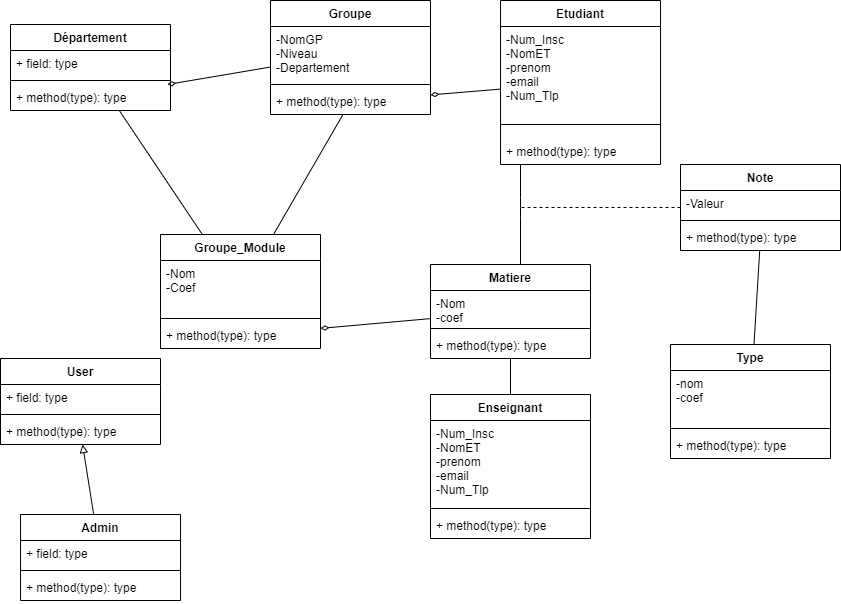

The diagram above was exported from draw.io. Its source (the exported page's mxGraphModel, read from the mxfile embedded in the PNG):
<mxGraphModel dx="710" dy="569" grid="1" gridSize="10" guides="1" tooltips="1" connect="1" arrows="1" fold="1" page="1" pageScale="1" pageWidth="827" pageHeight="1169" math="0" shadow="0">
  <root>
    <mxCell id="0" />
    <mxCell id="1" parent="0" />
    <mxCell id="46" value="" style="edgeStyle=none;html=1;endArrow=none;endFill=0;" parent="1" source="14" target="37" edge="1">
      <mxGeometry relative="1" as="geometry">
        <mxPoint x="540" y="452.9999999999999" as="targetPoint" />
      </mxGeometry>
    </mxCell>
    <mxCell id="14" value="Enseignant" style="swimlane;fontStyle=1;align=center;verticalAlign=top;childLayout=stackLayout;horizontal=1;startSize=26;horizontalStack=0;resizeParent=1;resizeParentMax=0;resizeLast=0;collapsible=1;marginBottom=0;" parent="1" vertex="1">
      <mxGeometry x="440" y="410" width="160" height="144" as="geometry" />
    </mxCell>
    <mxCell id="15" value="-Num_Insc&#10;-NomET&#10;-prenom&#10;-email&#10;-Num_Tlp&#10;&#10;" style="text;strokeColor=none;fillColor=none;align=left;verticalAlign=top;spacingLeft=4;spacingRight=4;overflow=hidden;rotatable=0;points=[[0,0.5],[1,0.5]];portConstraint=eastwest;" parent="14" vertex="1">
      <mxGeometry y="26" width="160" height="84" as="geometry" />
    </mxCell>
    <mxCell id="16" value="" style="line;strokeWidth=1;fillColor=none;align=left;verticalAlign=middle;spacingTop=-1;spacingLeft=3;spacingRight=3;rotatable=0;labelPosition=right;points=[];portConstraint=eastwest;" parent="14" vertex="1">
      <mxGeometry y="110" width="160" height="8" as="geometry" />
    </mxCell>
    <mxCell id="17" value="+ method(type): type" style="text;strokeColor=none;fillColor=none;align=left;verticalAlign=top;spacingLeft=4;spacingRight=4;overflow=hidden;rotatable=0;points=[[0,0.5],[1,0.5]];portConstraint=eastwest;" parent="14" vertex="1">
      <mxGeometry y="118" width="160" height="26" as="geometry" />
    </mxCell>
    <mxCell id="43" value="" style="edgeStyle=none;html=1;endArrow=diamondThin;endFill=0;" parent="1" source="18" target="29" edge="1">
      <mxGeometry relative="1" as="geometry" />
    </mxCell>
    <mxCell id="18" value="Etudiant" style="swimlane;fontStyle=1;align=center;verticalAlign=top;childLayout=stackLayout;horizontal=1;startSize=26;horizontalStack=0;resizeParent=1;resizeParentMax=0;resizeLast=0;collapsible=1;marginBottom=0;" parent="1" vertex="1">
      <mxGeometry x="510" y="16" width="160" height="164" as="geometry" />
    </mxCell>
    <mxCell id="19" value="-Num_Insc&#10;-NomET&#10;-prenom&#10;-email&#10;-Num_Tlp&#10;&#10;" style="text;strokeColor=none;fillColor=none;align=left;verticalAlign=top;spacingLeft=4;spacingRight=4;overflow=hidden;rotatable=0;points=[[0,0.5],[1,0.5]];portConstraint=eastwest;" parent="18" vertex="1">
      <mxGeometry y="26" width="160" height="84" as="geometry" />
    </mxCell>
    <mxCell id="20" value="" style="line;strokeWidth=1;fillColor=none;align=left;verticalAlign=middle;spacingTop=-1;spacingLeft=3;spacingRight=3;rotatable=0;labelPosition=right;points=[];portConstraint=eastwest;" parent="18" vertex="1">
      <mxGeometry y="110" width="160" height="28" as="geometry" />
    </mxCell>
    <mxCell id="21" value="+ method(type): type" style="text;strokeColor=none;fillColor=none;align=left;verticalAlign=top;spacingLeft=4;spacingRight=4;overflow=hidden;rotatable=0;points=[[0,0.5],[1,0.5]];portConstraint=eastwest;" parent="18" vertex="1">
      <mxGeometry y="138" width="160" height="26" as="geometry" />
    </mxCell>
    <mxCell id="61" value="" style="edgeStyle=elbowEdgeStyle;html=1;startArrow=none;startFill=0;endArrow=none;endFill=0;dashed=1;" parent="1" source="22" edge="1">
      <mxGeometry relative="1" as="geometry">
        <mxPoint x="530" y="223" as="targetPoint" />
      </mxGeometry>
    </mxCell>
    <mxCell id="22" value="Note" style="swimlane;fontStyle=1;align=center;verticalAlign=top;childLayout=stackLayout;horizontal=1;startSize=26;horizontalStack=0;resizeParent=1;resizeParentMax=0;resizeLast=0;collapsible=1;marginBottom=0;" parent="1" vertex="1">
      <mxGeometry x="690" y="180" width="160" height="86" as="geometry" />
    </mxCell>
    <mxCell id="23" value="-Valeur&#10;" style="text;strokeColor=none;fillColor=none;align=left;verticalAlign=top;spacingLeft=4;spacingRight=4;overflow=hidden;rotatable=0;points=[[0,0.5],[1,0.5]];portConstraint=eastwest;" parent="22" vertex="1">
      <mxGeometry y="26" width="160" height="26" as="geometry" />
    </mxCell>
    <mxCell id="24" value="" style="line;strokeWidth=1;fillColor=none;align=left;verticalAlign=middle;spacingTop=-1;spacingLeft=3;spacingRight=3;rotatable=0;labelPosition=right;points=[];portConstraint=eastwest;" parent="22" vertex="1">
      <mxGeometry y="52" width="160" height="8" as="geometry" />
    </mxCell>
    <mxCell id="25" value="+ method(type): type" style="text;strokeColor=none;fillColor=none;align=left;verticalAlign=top;spacingLeft=4;spacingRight=4;overflow=hidden;rotatable=0;points=[[0,0.5],[1,0.5]];portConstraint=eastwest;" parent="22" vertex="1">
      <mxGeometry y="60" width="160" height="26" as="geometry" />
    </mxCell>
    <mxCell id="26" value="Groupe" style="swimlane;fontStyle=1;align=center;verticalAlign=top;childLayout=stackLayout;horizontal=1;startSize=26;horizontalStack=0;resizeParent=1;resizeParentMax=0;resizeLast=0;collapsible=1;marginBottom=0;" parent="1" vertex="1">
      <mxGeometry x="280" y="16" width="160" height="114" as="geometry" />
    </mxCell>
    <mxCell id="27" value="-NomGP&#10;-Niveau&#10;-Departement" style="text;strokeColor=none;fillColor=none;align=left;verticalAlign=top;spacingLeft=4;spacingRight=4;overflow=hidden;rotatable=0;points=[[0,0.5],[1,0.5]];portConstraint=eastwest;" parent="26" vertex="1">
      <mxGeometry y="26" width="160" height="54" as="geometry" />
    </mxCell>
    <mxCell id="28" value="" style="line;strokeWidth=1;fillColor=none;align=left;verticalAlign=middle;spacingTop=-1;spacingLeft=3;spacingRight=3;rotatable=0;labelPosition=right;points=[];portConstraint=eastwest;" parent="26" vertex="1">
      <mxGeometry y="80" width="160" height="8" as="geometry" />
    </mxCell>
    <mxCell id="29" value="+ method(type): type" style="text;strokeColor=none;fillColor=none;align=left;verticalAlign=top;spacingLeft=4;spacingRight=4;overflow=hidden;rotatable=0;points=[[0,0.5],[1,0.5]];portConstraint=eastwest;" parent="26" vertex="1">
      <mxGeometry y="88" width="160" height="26" as="geometry" />
    </mxCell>
    <mxCell id="70" value="" style="edgeStyle=none;html=1;endArrow=none;endFill=0;" parent="1" source="30" target="29" edge="1">
      <mxGeometry relative="1" as="geometry" />
    </mxCell>
    <mxCell id="30" value="Groupe_Module" style="swimlane;fontStyle=1;align=center;verticalAlign=top;childLayout=stackLayout;horizontal=1;startSize=26;horizontalStack=0;resizeParent=1;resizeParentMax=0;resizeLast=0;collapsible=1;marginBottom=0;" parent="1" vertex="1">
      <mxGeometry x="170" y="250" width="160" height="114" as="geometry" />
    </mxCell>
    <mxCell id="31" value="-Nom&#10;-Coef" style="text;strokeColor=none;fillColor=none;align=left;verticalAlign=top;spacingLeft=4;spacingRight=4;overflow=hidden;rotatable=0;points=[[0,0.5],[1,0.5]];portConstraint=eastwest;" parent="30" vertex="1">
      <mxGeometry y="26" width="160" height="54" as="geometry" />
    </mxCell>
    <mxCell id="32" value="" style="line;strokeWidth=1;fillColor=none;align=left;verticalAlign=middle;spacingTop=-1;spacingLeft=3;spacingRight=3;rotatable=0;labelPosition=right;points=[];portConstraint=eastwest;" parent="30" vertex="1">
      <mxGeometry y="80" width="160" height="8" as="geometry" />
    </mxCell>
    <mxCell id="33" value="+ method(type): type" style="text;strokeColor=none;fillColor=none;align=left;verticalAlign=top;spacingLeft=4;spacingRight=4;overflow=hidden;rotatable=0;points=[[0,0.5],[1,0.5]];portConstraint=eastwest;" parent="30" vertex="1">
      <mxGeometry y="88" width="160" height="26" as="geometry" />
    </mxCell>
    <mxCell id="44" value="" style="edgeStyle=none;html=1;endArrow=diamondThin;endFill=0;" parent="1" source="34" target="33" edge="1">
      <mxGeometry relative="1" as="geometry" />
    </mxCell>
    <mxCell id="52" value="" style="edgeStyle=elbowEdgeStyle;html=1;endArrow=none;endFill=0;startArrow=baseDash;startFill=0;" parent="1" source="34" target="21" edge="1">
      <mxGeometry relative="1" as="geometry">
        <Array as="points">
          <mxPoint x="530" y="223" />
        </Array>
      </mxGeometry>
    </mxCell>
    <mxCell id="34" value="Matiere" style="swimlane;fontStyle=1;align=center;verticalAlign=top;childLayout=stackLayout;horizontal=1;startSize=26;horizontalStack=0;resizeParent=1;resizeParentMax=0;resizeLast=0;collapsible=1;marginBottom=0;" parent="1" vertex="1">
      <mxGeometry x="440" y="280" width="160" height="94" as="geometry" />
    </mxCell>
    <mxCell id="35" value="-Nom &#10;-coef" style="text;strokeColor=none;fillColor=none;align=left;verticalAlign=top;spacingLeft=4;spacingRight=4;overflow=hidden;rotatable=0;points=[[0,0.5],[1,0.5]];portConstraint=eastwest;" parent="34" vertex="1">
      <mxGeometry y="26" width="160" height="34" as="geometry" />
    </mxCell>
    <mxCell id="36" value="" style="line;strokeWidth=1;fillColor=none;align=left;verticalAlign=middle;spacingTop=-1;spacingLeft=3;spacingRight=3;rotatable=0;labelPosition=right;points=[];portConstraint=eastwest;" parent="34" vertex="1">
      <mxGeometry y="60" width="160" height="8" as="geometry" />
    </mxCell>
    <mxCell id="37" value="+ method(type): type" style="text;strokeColor=none;fillColor=none;align=left;verticalAlign=top;spacingLeft=4;spacingRight=4;overflow=hidden;rotatable=0;points=[[0,0.5],[1,0.5]];portConstraint=eastwest;" parent="34" vertex="1">
      <mxGeometry y="68" width="160" height="26" as="geometry" />
    </mxCell>
    <mxCell id="38" value="User" style="swimlane;fontStyle=1;align=center;verticalAlign=top;childLayout=stackLayout;horizontal=1;startSize=26;horizontalStack=0;resizeParent=1;resizeParentMax=0;resizeLast=0;collapsible=1;marginBottom=0;" parent="1" vertex="1">
      <mxGeometry x="10" y="374" width="160" height="86" as="geometry" />
    </mxCell>
    <mxCell id="39" value="+ field: type" style="text;strokeColor=none;fillColor=none;align=left;verticalAlign=top;spacingLeft=4;spacingRight=4;overflow=hidden;rotatable=0;points=[[0,0.5],[1,0.5]];portConstraint=eastwest;" parent="38" vertex="1">
      <mxGeometry y="26" width="160" height="26" as="geometry" />
    </mxCell>
    <mxCell id="40" value="" style="line;strokeWidth=1;fillColor=none;align=left;verticalAlign=middle;spacingTop=-1;spacingLeft=3;spacingRight=3;rotatable=0;labelPosition=right;points=[];portConstraint=eastwest;" parent="38" vertex="1">
      <mxGeometry y="52" width="160" height="8" as="geometry" />
    </mxCell>
    <mxCell id="41" value="+ method(type): type" style="text;strokeColor=none;fillColor=none;align=left;verticalAlign=top;spacingLeft=4;spacingRight=4;overflow=hidden;rotatable=0;points=[[0,0.5],[1,0.5]];portConstraint=eastwest;" parent="38" vertex="1">
      <mxGeometry y="60" width="160" height="26" as="geometry" />
    </mxCell>
    <mxCell id="69" value="" style="edgeStyle=none;html=1;endArrow=none;endFill=0;" parent="1" source="62" target="30" edge="1">
      <mxGeometry relative="1" as="geometry">
        <mxPoint x="100" y="219" as="targetPoint" />
      </mxGeometry>
    </mxCell>
    <mxCell id="62" value="Département" style="swimlane;fontStyle=1;align=center;verticalAlign=top;childLayout=stackLayout;horizontal=1;startSize=26;horizontalStack=0;resizeParent=1;resizeParentMax=0;resizeLast=0;collapsible=1;marginBottom=0;" parent="1" vertex="1">
      <mxGeometry x="20" y="40" width="160" height="86" as="geometry" />
    </mxCell>
    <mxCell id="63" value="+ field: type" style="text;strokeColor=none;fillColor=none;align=left;verticalAlign=top;spacingLeft=4;spacingRight=4;overflow=hidden;rotatable=0;points=[[0,0.5],[1,0.5]];portConstraint=eastwest;" parent="62" vertex="1">
      <mxGeometry y="26" width="160" height="26" as="geometry" />
    </mxCell>
    <mxCell id="64" value="" style="line;strokeWidth=1;fillColor=none;align=left;verticalAlign=middle;spacingTop=-1;spacingLeft=3;spacingRight=3;rotatable=0;labelPosition=right;points=[];portConstraint=eastwest;" parent="62" vertex="1">
      <mxGeometry y="52" width="160" height="8" as="geometry" />
    </mxCell>
    <mxCell id="65" value="+ method(type): type" style="text;strokeColor=none;fillColor=none;align=left;verticalAlign=top;spacingLeft=4;spacingRight=4;overflow=hidden;rotatable=0;points=[[0,0.5],[1,0.5]];portConstraint=eastwest;" parent="62" vertex="1">
      <mxGeometry y="60" width="160" height="26" as="geometry" />
    </mxCell>
    <mxCell id="67" value="" style="edgeStyle=none;html=1;endArrow=diamondThin;endFill=0;" parent="1" source="27" target="65" edge="1">
      <mxGeometry relative="1" as="geometry" />
    </mxCell>
    <mxCell id="71" value="" style="text;strokeColor=none;fillColor=none;align=left;verticalAlign=middle;spacingTop=-1;spacingLeft=4;spacingRight=4;rotatable=0;labelPosition=right;points=[];portConstraint=eastwest;" parent="1" vertex="1">
      <mxGeometry x="400" y="270" width="20" height="14" as="geometry" />
    </mxCell>
    <mxCell id="76" value="" style="edgeStyle=none;html=1;endArrow=none;endFill=0;" parent="1" source="72" target="25" edge="1">
      <mxGeometry relative="1" as="geometry" />
    </mxCell>
    <mxCell id="72" value="Type" style="swimlane;fontStyle=1;align=center;verticalAlign=top;childLayout=stackLayout;horizontal=1;startSize=26;horizontalStack=0;resizeParent=1;resizeParentMax=0;resizeLast=0;collapsible=1;marginBottom=0;" parent="1" vertex="1">
      <mxGeometry x="680" y="360" width="160" height="114" as="geometry" />
    </mxCell>
    <mxCell id="73" value="-nom&#10;-coef" style="text;strokeColor=none;fillColor=none;align=left;verticalAlign=top;spacingLeft=4;spacingRight=4;overflow=hidden;rotatable=0;points=[[0,0.5],[1,0.5]];portConstraint=eastwest;" parent="72" vertex="1">
      <mxGeometry y="26" width="160" height="54" as="geometry" />
    </mxCell>
    <mxCell id="74" value="" style="line;strokeWidth=1;fillColor=none;align=left;verticalAlign=middle;spacingTop=-1;spacingLeft=3;spacingRight=3;rotatable=0;labelPosition=right;points=[];portConstraint=eastwest;" parent="72" vertex="1">
      <mxGeometry y="80" width="160" height="8" as="geometry" />
    </mxCell>
    <mxCell id="75" value="+ method(type): type" style="text;strokeColor=none;fillColor=none;align=left;verticalAlign=top;spacingLeft=4;spacingRight=4;overflow=hidden;rotatable=0;points=[[0,0.5],[1,0.5]];portConstraint=eastwest;" parent="72" vertex="1">
      <mxGeometry y="88" width="160" height="26" as="geometry" />
    </mxCell>
    <mxCell id="81" value="" style="edgeStyle=none;html=1;endArrow=block;endFill=0;" parent="1" source="77" target="41" edge="1">
      <mxGeometry relative="1" as="geometry" />
    </mxCell>
    <mxCell id="77" value="Admin" style="swimlane;fontStyle=1;align=center;verticalAlign=top;childLayout=stackLayout;horizontal=1;startSize=26;horizontalStack=0;resizeParent=1;resizeParentMax=0;resizeLast=0;collapsible=1;marginBottom=0;" parent="1" vertex="1">
      <mxGeometry x="30" y="530" width="160" height="86" as="geometry" />
    </mxCell>
    <mxCell id="78" value="+ field: type" style="text;strokeColor=none;fillColor=none;align=left;verticalAlign=top;spacingLeft=4;spacingRight=4;overflow=hidden;rotatable=0;points=[[0,0.5],[1,0.5]];portConstraint=eastwest;" parent="77" vertex="1">
      <mxGeometry y="26" width="160" height="26" as="geometry" />
    </mxCell>
    <mxCell id="79" value="" style="line;strokeWidth=1;fillColor=none;align=left;verticalAlign=middle;spacingTop=-1;spacingLeft=3;spacingRight=3;rotatable=0;labelPosition=right;points=[];portConstraint=eastwest;" parent="77" vertex="1">
      <mxGeometry y="52" width="160" height="8" as="geometry" />
    </mxCell>
    <mxCell id="80" value="+ method(type): type" style="text;strokeColor=none;fillColor=none;align=left;verticalAlign=top;spacingLeft=4;spacingRight=4;overflow=hidden;rotatable=0;points=[[0,0.5],[1,0.5]];portConstraint=eastwest;" parent="77" vertex="1">
      <mxGeometry y="60" width="160" height="26" as="geometry" />
    </mxCell>
  </root>
</mxGraphModel>